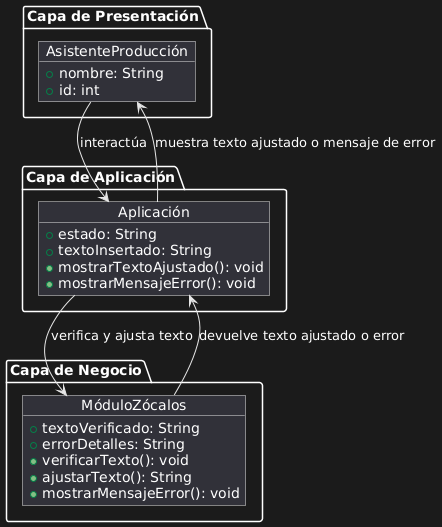

The diagram above was rendered by PlantUML. Its source (embedded in the PNG):
@startuml
package "Capa de Presentación" {
    object AsistenteProducción {
        + nombre: String
        + id: int
    }
}

package "Capa de Aplicación" {
    object Aplicación {
        + estado: String
        + textoInsertado: String
        + mostrarTextoAjustado(): void
        + mostrarMensajeError(): void
    }
}

package "Capa de Negocio" {
    object MóduloZócalos {
        + textoVerificado: String
        + errorDetalles: String
        + verificarTexto(): void
        + ajustarTexto(): String
        + mostrarMensajeError(): void
    }
}

AsistenteProducción --> Aplicación : "interactúa"
Aplicación --> MóduloZócalos : "verifica y ajusta texto"
MóduloZócalos --> Aplicación : "devuelve texto ajustado o error"
Aplicación --> AsistenteProducción : "muestra texto ajustado o mensaje de error"
@enduml